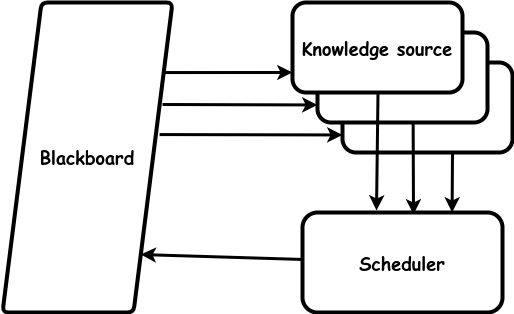

The diagram above was exported from draw.io. Its source (the exported page's mxGraphModel, read from the mxfile embedded in the PNG):
<mxGraphModel dx="1434" dy="723" grid="1" gridSize="10" guides="1" tooltips="1" connect="1" arrows="1" fold="1" page="1" pageScale="1" pageWidth="850" pageHeight="1100" math="0" shadow="0">
  <root>
    <mxCell id="0" />
    <mxCell id="1" parent="0" />
    <mxCell id="L0PYxBQIbFbVqTzxwkQ5-6" value="" style="rounded=1;whiteSpace=wrap;html=1;strokeWidth=4;fontFamily=Comic Sans MS;fontSize=18;" vertex="1" parent="1">
      <mxGeometry x="590" y="260" width="170" height="90" as="geometry" />
    </mxCell>
    <mxCell id="tv9WC5lIYfzOwHDltbdf-3" value="&lt;font face=&quot;Comic Sans MS&quot; style=&quot;font-size: 18px;&quot;&gt;Blackboard&lt;br&gt;&lt;/font&gt;" style="shape=parallelogram;html=1;strokeWidth=4;perimeter=parallelogramPerimeter;whiteSpace=wrap;rounded=1;arcSize=12;size=0.23;fontStyle=1;fontSize=18;" parent="1" vertex="1">
      <mxGeometry x="250" y="200" width="170" height="310" as="geometry" />
    </mxCell>
    <mxCell id="tv9WC5lIYfzOwHDltbdf-1" value="" style="rounded=1;whiteSpace=wrap;html=1;strokeWidth=4;fontFamily=Comic Sans MS;fontSize=18;" parent="1" vertex="1">
      <mxGeometry x="565" y="230" width="170" height="90" as="geometry" />
    </mxCell>
    <mxCell id="tv9WC5lIYfzOwHDltbdf-7" value="" style="endArrow=none;startArrow=classic;html=1;rounded=0;strokeWidth=3;endFill=0;exitX=0.748;exitY=0;exitDx=0;exitDy=0;exitPerimeter=0;" parent="1" source="tv9WC5lIYfzOwHDltbdf-8" edge="1">
      <mxGeometry width="50" height="50" relative="1" as="geometry">
        <mxPoint x="699" y="403" as="sourcePoint" />
        <mxPoint x="700" y="350" as="targetPoint" />
      </mxGeometry>
    </mxCell>
    <mxCell id="tv9WC5lIYfzOwHDltbdf-8" value="&lt;b style=&quot;font-size: 18px;&quot;&gt;Scheduler&lt;br&gt;&lt;/b&gt;" style="rounded=1;whiteSpace=wrap;html=1;strokeWidth=4;fontFamily=Comic Sans MS;fontSize=18;" parent="1" vertex="1">
      <mxGeometry x="550" y="410" width="200" height="100" as="geometry" />
    </mxCell>
    <mxCell id="tv9WC5lIYfzOwHDltbdf-9" value="" style="endArrow=none;startArrow=classic;html=1;rounded=0;strokeWidth=3;endFill=0;entryX=0.941;entryY=0.226;entryDx=0;entryDy=0;entryPerimeter=0;exitX=0;exitY=0.444;exitDx=0;exitDy=0;exitPerimeter=0;" parent="1" target="tv9WC5lIYfzOwHDltbdf-3" edge="1">
      <mxGeometry width="50" height="50" relative="1" as="geometry">
        <mxPoint x="540" y="270.00000000000006" as="sourcePoint" />
        <mxPoint x="417.96000000000004" y="271.89000000000004" as="targetPoint" />
      </mxGeometry>
    </mxCell>
    <mxCell id="L0PYxBQIbFbVqTzxwkQ5-3" value="&lt;b style=&quot;font-size: 18px;&quot;&gt;Knowledge source&lt;br&gt;&lt;/b&gt;" style="rounded=1;whiteSpace=wrap;html=1;strokeWidth=4;fontFamily=Comic Sans MS;fontSize=18;" vertex="1" parent="1">
      <mxGeometry x="540" y="200" width="170" height="90" as="geometry" />
    </mxCell>
    <mxCell id="L0PYxBQIbFbVqTzxwkQ5-1" value="" style="endArrow=none;startArrow=classic;html=1;rounded=0;strokeWidth=3;endFill=0;exitX=1;exitY=1;exitDx=0;exitDy=0;" edge="1" parent="1" source="tv9WC5lIYfzOwHDltbdf-3" target="tv9WC5lIYfzOwHDltbdf-8">
      <mxGeometry width="50" height="50" relative="1" as="geometry">
        <mxPoint x="645" y="410" as="sourcePoint" />
        <mxPoint x="680" y="310" as="targetPoint" />
      </mxGeometry>
    </mxCell>
    <mxCell id="L0PYxBQIbFbVqTzxwkQ5-4" value="" style="endArrow=none;startArrow=classic;html=1;rounded=0;strokeWidth=3;endFill=0;exitX=-0.035;exitY=0.667;exitDx=0;exitDy=0;exitPerimeter=0;" edge="1" parent="1">
      <mxGeometry width="50" height="50" relative="1" as="geometry">
        <mxPoint x="565" y="302.46" as="sourcePoint" />
        <mxPoint x="410" y="302" as="targetPoint" />
      </mxGeometry>
    </mxCell>
    <mxCell id="L0PYxBQIbFbVqTzxwkQ5-5" value="" style="endArrow=none;startArrow=classic;html=1;rounded=0;strokeWidth=3;endFill=0;exitX=0.37;exitY=-0.02;exitDx=0;exitDy=0;exitPerimeter=0;" edge="1" parent="1" source="tv9WC5lIYfzOwHDltbdf-8">
      <mxGeometry width="50" height="50" relative="1" as="geometry">
        <mxPoint x="624.5" y="373" as="sourcePoint" />
        <mxPoint x="625.5" y="290" as="targetPoint" />
      </mxGeometry>
    </mxCell>
    <mxCell id="L0PYxBQIbFbVqTzxwkQ5-7" value="" style="endArrow=none;startArrow=classic;html=1;rounded=0;strokeWidth=3;endFill=0;exitX=-0.035;exitY=0.667;exitDx=0;exitDy=0;exitPerimeter=0;entryX=0.924;entryY=0.426;entryDx=0;entryDy=0;entryPerimeter=0;" edge="1" parent="1" target="tv9WC5lIYfzOwHDltbdf-3">
      <mxGeometry width="50" height="50" relative="1" as="geometry">
        <mxPoint x="590" y="332.46" as="sourcePoint" />
        <mxPoint x="420" y="332" as="targetPoint" />
      </mxGeometry>
    </mxCell>
    <mxCell id="L0PYxBQIbFbVqTzxwkQ5-8" value="" style="endArrow=none;startArrow=classic;html=1;rounded=0;strokeWidth=3;endFill=0;exitX=0.555;exitY=0.02;exitDx=0;exitDy=0;exitPerimeter=0;" edge="1" parent="1" source="tv9WC5lIYfzOwHDltbdf-8">
      <mxGeometry width="50" height="50" relative="1" as="geometry">
        <mxPoint x="660" y="403" as="sourcePoint" />
        <mxPoint x="660.6484375" y="320" as="targetPoint" />
      </mxGeometry>
    </mxCell>
  </root>
</mxGraphModel>